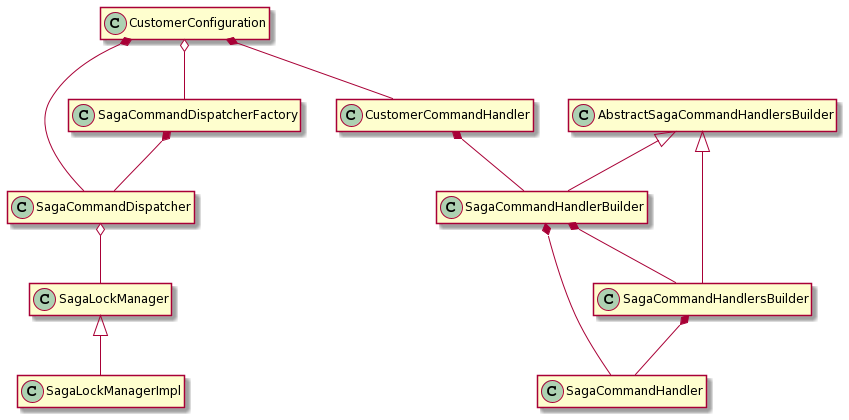

The diagram above was rendered by PlantUML. Its source (embedded in the PNG):
@startuml
hide empty members

CustomerConfiguration *-- SagaCommandDispatcher
CustomerConfiguration o-- SagaCommandDispatcherFactory
CustomerConfiguration *-- CustomerCommandHandler

SagaCommandDispatcherFactory *-- SagaCommandDispatcher
SagaCommandDispatcher o-- SagaLockManager
SagaLockManager <|-- SagaLockManagerImpl

AbstractSagaCommandHandlersBuilder <|-- SagaCommandHandlerBuilder
AbstractSagaCommandHandlersBuilder <|-- SagaCommandHandlersBuilder

CustomerCommandHandler *-- SagaCommandHandlerBuilder
SagaCommandHandlerBuilder *-- SagaCommandHandlersBuilder
SagaCommandHandlerBuilder *-- SagaCommandHandler
SagaCommandHandlersBuilder *-- SagaCommandHandler
@enduml